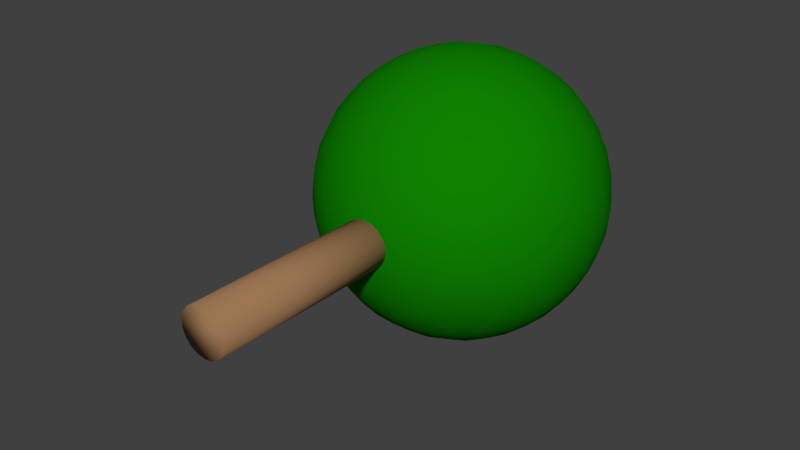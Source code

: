# Source: Tree.blend  (saved by Blender 2.78.0; exported with 4.5.12 LTS)
import bpy
from mathutils import Matrix  # noqa: F401  (used for matrix-valued properties, if any)

bpy.ops.wm.read_factory_settings(use_empty=True)
scene = bpy.context.scene
scene.name = 'Scene'

# ---- collections
col_collection_1 = bpy.data.collections.new('Collection 1'); scene.collection.children.link(col_collection_1)

# ---- materials (node trees are filled in below, after node groups)
mat_canopy = bpy.data.materials.new('Canopy')
mat_canopy.alpha_threshold = 0.0
mat_canopy.use_transparent_shadow = False
mat_canopy.diffuse_color = (0.004789, 0.2206, 0.0, 1.0)
mat_canopy.roughness = 0.5
mat_canopy.specular_intensity = 0.0
mat_trunk = bpy.data.materials.new('Trunk')
mat_trunk.alpha_threshold = 0.0
mat_trunk.use_transparent_shadow = False
mat_trunk.diffuse_color = (0.3335, 0.1826, 0.08725, 1.0)
mat_trunk.roughness = 0.5
mat_trunk.specular_intensity = 0.0

# ---- material node trees

# ---- world
world_world = bpy.data.worlds.new('World'); scene.world = world_world
world_world.color = (0.05088, 0.05088, 0.05088)
world_world.use_sun_shadow = False
world_world.sun_shadow_jitter_overblur = 0.0
world_world.cycles.sampling_method = 'MANUAL'

# ---- meshes
me_cylinder = bpy.data.meshes.new('Cylinder')
me_cylinder.from_pydata([(0.1142, 9.803, -0.574), (0.224, 9.632, -1.126), (0.3252, 9.355, -1.635), (0.4138, 8.982, -2.081), (0.4866, 8.527, -2.446), (0.5407, 8.009, -2.718), (0.574, 7.446, -2.886), (0.5853, 6.861, -2.942), (0.574, 6.275, -2.886), (0.5407, 5.713, -2.718), (0.4866, 5.194, -2.446), (0.4138, 4.739, -2.081), (0.3252, 4.366, -1.635), (0.224, 4.089, -1.126), (0.1142, 3.918, -0.574), (0.224, 9.803, -0.5407), (0.4393, 9.632, -1.061), (0.6378, 9.355, -1.54), (0.8118, 8.982, -1.96), (0.9546, 8.527, -2.305), (1.061, 8.009, -2.561), (1.126, 7.446, -2.718), (1.148, 6.861, -2.772), (1.126, 6.275, -2.718), (1.061, 5.713, -2.561), (0.9546, 5.194, -2.305), (0.8118, 4.739, -1.96), (0.6378, 4.366, -1.54), (0.4393, 4.089, -1.061), (0.224, 3.918, -0.5407), (0.3252, 9.803, -0.4866), (0.6378, 9.632, -0.9546), (0.926, 9.355, -1.386), (1.179, 8.982, -1.764), (1.386, 8.527, -2.074), (1.54, 8.009, -2.305), (1.635, 7.446, -2.446), (1.667, 6.861, -2.494), (1.635, 6.275, -2.446), (1.54, 5.713, -2.305), (1.386, 5.194, -2.074), (1.179, 4.739, -1.764), (0.926, 4.366, -1.386), (0.6378, 4.089, -0.9546), (0.3252, 3.918, -0.4866), (0.4138, 9.803, -0.4138), (0.8118, 9.632, -0.8118), (1.179, 9.355, -1.179), (1.5, 8.982, -1.5), (1.764, 8.527, -1.764), (1.96, 8.009, -1.96), (2.081, 7.446, -2.081), (2.121, 6.861, -2.121), (2.081, 6.275, -2.081), (1.96, 5.713, -1.96), (1.764, 5.194, -1.764), (1.5, 4.739, -1.5), (1.179, 4.366, -1.179), (0.8118, 4.089, -0.8118), (0.4138, 3.918, -0.4138), (0.4866, 9.803, -0.3252), (0.9546, 9.632, -0.6378), (1.386, 9.355, -0.926), (1.764, 8.982, -1.179), (2.074, 8.527, -1.386), (2.305, 8.009, -1.54), (2.446, 7.446, -1.635), (2.494, 6.861, -1.667), (2.446, 6.275, -1.635), (2.305, 5.713, -1.54), (2.074, 5.194, -1.386), (1.764, 4.739, -1.179), (1.386, 4.366, -0.926), (0.9546, 4.089, -0.6378), (0.4866, 3.918, -0.3252), (0.0, 3.861, 8.088e-07), (0.5407, 9.803, -0.224), (1.061, 9.632, -0.4393), (1.54, 9.355, -0.6378), (1.96, 8.982, -0.8118), (2.305, 8.527, -0.9546), (2.561, 8.009, -1.061), (2.718, 7.446, -1.126), (2.772, 6.861, -1.148), (2.718, 6.275, -1.126), (2.561, 5.713, -1.061), (2.305, 5.194, -0.9546), (1.96, 4.739, -0.8118), (1.54, 4.366, -0.6378), (1.061, 4.089, -0.4393), (0.5407, 3.918, -0.224), (0.574, 9.803, -0.1142), (1.126, 9.632, -0.224), (1.635, 9.355, -0.3252), (2.081, 8.982, -0.4138), (2.446, 8.527, -0.4866), (2.718, 8.009, -0.5407), (2.886, 7.446, -0.574), (2.942, 6.861, -0.5853), (2.886, 6.275, -0.574), (2.718, 5.713, -0.5407), (2.446, 5.194, -0.4866), (2.081, 4.739, -0.4138), (1.635, 4.366, -0.3252), (1.126, 4.089, -0.224), (0.574, 3.918, -0.1142), (0.5853, 9.803, 5.514e-07), (1.148, 9.632, 5.365e-07), (1.667, 9.355, 5.263e-07), (2.121, 8.982, 5.649e-07), (2.494, 8.527, 6.295e-07), (2.772, 8.009, 4.734e-07), (2.942, 7.446, 8.556e-07), (3.0, 6.861, 8.365e-07), (2.942, 6.275, 9.068e-07), (2.772, 5.713, 4.396e-07), (2.494, 5.194, 7.752e-07), (2.121, 4.739, 7.504e-07), (1.667, 4.366, 8.338e-07), (1.148, 4.089, 7.341e-07), (0.5853, 3.918, 7.528e-07), (0.574, 9.803, 0.1142), (1.126, 9.632, 0.224), (1.635, 9.355, 0.3252), (2.081, 8.982, 0.4138), (2.446, 8.527, 0.4866), (2.718, 8.009, 0.5407), (2.886, 7.446, 0.574), (2.942, 6.861, 0.5853), (2.886, 6.275, 0.574), (2.718, 5.713, 0.5407), (2.446, 5.194, 0.4866), (2.081, 4.739, 0.4138), (1.635, 4.366, 0.3252), (1.126, 4.089, 0.224), (0.574, 3.918, 0.1142), (0.5407, 9.803, 0.224), (1.061, 9.632, 0.4393), (1.54, 9.355, 0.6378), (1.96, 8.982, 0.8118), (2.305, 8.527, 0.9546), (2.561, 8.009, 1.061), (2.718, 7.446, 1.126), (2.772, 6.861, 1.148), (2.718, 6.275, 1.126), (2.561, 5.713, 1.061), (2.305, 5.194, 0.9546), (1.96, 4.739, 0.8118), (1.54, 4.366, 0.6378), (1.061, 4.089, 0.4393), (0.5407, 3.918, 0.224), (0.4866, 9.803, 0.3252), (0.9546, 9.632, 0.6378), (1.386, 9.355, 0.926), (1.764, 8.982, 1.179), (2.074, 8.527, 1.386), (2.305, 8.009, 1.54), (2.446, 7.446, 1.635), (2.494, 6.861, 1.667), (2.446, 6.275, 1.635), (2.305, 5.713, 1.54), (2.074, 5.194, 1.386), (1.764, 4.739, 1.179), (1.386, 4.366, 0.926), (0.9546, 4.089, 0.6378), (0.4866, 3.918, 0.3252), (0.4138, 9.803, 0.4139), (0.8118, 9.632, 0.8118), (1.179, 9.355, 1.179), (1.5, 8.982, 1.5), (1.764, 8.527, 1.764), (1.96, 8.009, 1.96), (2.081, 7.446, 2.081), (2.121, 6.861, 2.121), (2.081, 6.275, 2.081), (1.96, 5.713, 1.96), (1.764, 5.194, 1.764), (1.5, 4.739, 1.5), (1.179, 4.366, 1.179), (0.8118, 4.089, 0.8118), (0.4138, 3.918, 0.4139), (0.3252, 9.803, 0.4866), (0.6378, 9.632, 0.9546), (0.926, 9.355, 1.386), (1.179, 8.982, 1.764), (1.386, 8.527, 2.074), (1.54, 8.009, 2.305), (1.635, 7.446, 2.446), (1.667, 6.861, 2.494), (1.635, 6.275, 2.446), (1.54, 5.713, 2.305), (1.386, 5.194, 2.074), (1.179, 4.739, 1.764), (0.926, 4.366, 1.386), (0.6378, 4.089, 0.9546), (0.3252, 3.918, 0.4866), (0.224, 9.803, 0.5407), (0.4393, 9.632, 1.061), (0.6378, 9.355, 1.54), (0.8118, 8.982, 1.96), (0.9546, 8.527, 2.305), (1.061, 8.009, 2.561), (1.126, 7.446, 2.718), (1.148, 6.861, 2.772), (1.126, 6.275, 2.718), (1.061, 5.713, 2.561), (0.9546, 5.194, 2.305), (0.8118, 4.739, 1.96), (0.6378, 4.366, 1.54), (0.4393, 4.089, 1.061), (0.224, 3.918, 0.5407), (0.1142, 9.803, 0.574), (0.224, 9.632, 1.126), (0.3252, 9.355, 1.635), (0.4138, 8.982, 2.081), (0.4866, 8.527, 2.446), (0.5407, 8.009, 2.718), (0.574, 7.446, 2.886), (0.5853, 6.861, 2.942), (0.574, 6.275, 2.886), (0.5407, 5.713, 2.718), (0.4866, 5.194, 2.446), (0.4138, 4.739, 2.081), (0.3252, 4.366, 1.635), (0.224, 4.089, 1.126), (0.1142, 3.918, 0.574), (-2.164e-08, 9.803, 0.5853), (1.237e-07, 9.632, 1.148), (7.895e-08, 9.355, 1.667), (-7.752e-08, 8.982, 2.121), (-2.563e-07, 8.527, 2.494), (1.907e-07, 8.009, 2.772), (-2.563e-07, 7.446, 2.942), (-3.01e-07, 6.861, 3.0), (-2.563e-07, 6.275, 2.942), (1.907e-07, 5.713, 2.772), (-2.563e-07, 5.194, 2.494), (-7.752e-08, 4.739, 2.121), (-3.281e-08, 4.366, 1.667), (1.189e-08, 4.089, 1.148), (1.189e-08, 3.918, 0.5853), (-0.1142, 9.803, 0.574), (-0.224, 9.632, 1.126), (-0.3252, 9.355, 1.635), (-0.4138, 8.982, 2.081), (-0.4866, 8.527, 2.446), (-0.5407, 8.009, 2.718), (-0.574, 7.446, 2.886), (-0.5853, 6.861, 2.942), (-0.574, 6.275, 2.886), (-0.5407, 5.713, 2.718), (-0.4866, 5.194, 2.446), (-0.4138, 4.739, 2.081), (-0.3252, 4.366, 1.635), (-0.224, 4.089, 1.126), (-0.1142, 3.918, 0.574), (-0.224, 9.803, 0.5407), (-0.4393, 9.632, 1.061), (-0.6378, 9.355, 1.54), (-0.8118, 8.982, 1.96), (-0.9546, 8.527, 2.305), (-1.061, 8.009, 2.561), (-1.126, 7.446, 2.718), (-1.148, 6.861, 2.772), (-1.126, 6.275, 2.718), (-1.061, 5.713, 2.561), (-0.9546, 5.194, 2.305), (-0.8118, 4.739, 1.96), (-0.6378, 4.366, 1.54), (-0.4393, 4.089, 1.061), (-0.224, 3.918, 0.5407), (-5.431e-07, 9.861, 1.359e-06), (-0.3252, 9.803, 0.4866), (-0.6378, 9.632, 0.9546), (-0.926, 9.355, 1.386), (-1.179, 8.982, 1.764), (-1.386, 8.527, 2.074), (-1.54, 8.009, 2.305), (-1.635, 7.446, 2.446), (-1.667, 6.861, 2.494), (-1.635, 6.275, 2.446), (-1.54, 5.713, 2.305), (-1.386, 5.194, 2.074), (-1.179, 4.739, 1.764), (-0.926, 4.366, 1.386), (-0.6378, 4.089, 0.9546), (-0.3252, 3.918, 0.4866), (-0.4138, 9.803, 0.4139), (-0.8118, 9.632, 0.8118), (-1.179, 9.355, 1.179), (-1.5, 8.982, 1.5), (-1.764, 8.527, 1.764), (-1.96, 8.009, 1.96), (-2.081, 7.446, 2.081), (-2.121, 6.861, 2.121), (-2.081, 6.275, 2.081), (-1.96, 5.713, 1.96), (-1.764, 5.194, 1.764), (-1.5, 4.739, 1.5), (-1.179, 4.366, 1.179), (-0.8118, 4.089, 0.8118), (-0.4138, 3.918, 0.4138), (-0.4866, 9.803, 0.3252), (-0.9546, 9.632, 0.6378), (-1.386, 9.355, 0.926), (-1.764, 8.982, 1.179), (-2.074, 8.527, 1.386), (-2.305, 8.009, 1.54), (-2.446, 7.446, 1.635), (-2.494, 6.861, 1.667), (-2.446, 6.275, 1.635), (-2.305, 5.713, 1.54), (-2.074, 5.194, 1.386), (-1.764, 4.739, 1.179), (-1.386, 4.366, 0.926), (-0.9546, 4.089, 0.6378), (-0.4866, 3.918, 0.3252), (-0.5407, 9.803, 0.224), (-1.061, 9.632, 0.4393), (-1.54, 9.355, 0.6378), (-1.96, 8.982, 0.8118), (-2.305, 8.527, 0.9546), (-2.561, 8.009, 1.061), (-2.718, 7.446, 1.126), (-2.772, 6.861, 1.148), (-2.718, 6.275, 1.126), (-2.561, 5.713, 1.061), (-2.305, 5.194, 0.9546), (-1.96, 4.739, 0.8118), (-1.54, 4.366, 0.6378), (-1.061, 4.089, 0.4393), (-0.5407, 3.918, 0.224), (-0.574, 9.803, 0.1142), (-1.126, 9.632, 0.224), (-1.635, 9.355, 0.3252), (-2.081, 8.982, 0.4138), (-2.446, 8.527, 0.4866), (-2.718, 8.009, 0.5407), (-2.886, 7.446, 0.574), (-2.942, 6.861, 0.5853), (-2.886, 6.275, 0.574), (-2.718, 5.713, 0.5407), (-2.446, 5.194, 0.4866), (-2.081, 4.739, 0.4138), (-1.635, 4.366, 0.3252), (-1.126, 4.089, 0.224), (-0.574, 3.918, 0.1142), (-0.5853, 9.803, 5.067e-07), (-1.148, 9.632, 4.248e-07), (-1.667, 9.355, 4.369e-07), (-2.121, 8.982, 1.626e-07), (-2.494, 8.527, 4.837e-08), (-2.772, 8.009, 6.075e-07), (-2.942, 7.446, -3.846e-08), (-3.0, 6.861, 1.212e-07), (-2.942, 6.275, 1.27e-08), (-2.772, 5.713, 7.079e-07), (-2.494, 5.194, 1.941e-07), (-2.121, 4.739, 3.481e-07), (-1.667, 4.366, 5.879e-07), (-1.148, 4.089, 5.777e-07), (-0.5853, 3.918, 7.751e-07), (-0.574, 9.803, -0.1142), (-1.126, 9.632, -0.224), (-1.635, 9.355, -0.3252), (-2.081, 8.982, -0.4138), (-2.446, 8.527, -0.4866), (-2.718, 8.009, -0.5407), (-2.886, 7.446, -0.574), (-2.942, 6.861, -0.5853), (-2.886, 6.275, -0.574), (-2.718, 5.713, -0.5407), (-2.446, 5.194, -0.4866), (-2.081, 4.739, -0.4138), (-1.635, 4.366, -0.3252), (-1.126, 4.089, -0.224), (-0.574, 3.918, -0.1142), (-0.5407, 9.803, -0.224), (-1.061, 9.632, -0.4393), (-1.54, 9.355, -0.6378), (-1.96, 8.982, -0.8118), (-2.305, 8.527, -0.9546), (-2.561, 8.009, -1.061), (-2.718, 7.446, -1.126), (-2.772, 6.861, -1.148), (-2.718, 6.275, -1.126), (-2.561, 5.713, -1.061), (-2.305, 5.194, -0.9546), (-1.96, 4.739, -0.8118), (-1.54, 4.366, -0.6378), (-1.061, 4.089, -0.4393), (-0.5407, 3.918, -0.224), (-0.4866, 9.803, -0.3252), (-0.9546, 9.632, -0.6378), (-1.386, 9.355, -0.926), (-1.764, 8.982, -1.179), (-2.074, 8.527, -1.386), (-2.305, 8.009, -1.54), (-2.446, 7.446, -1.635), (-2.494, 6.861, -1.667), (-2.446, 6.275, -1.635), (-2.305, 5.713, -1.54), (-2.074, 5.194, -1.386), (-1.764, 4.739, -1.179), (-1.386, 4.366, -0.926), (-0.9546, 4.089, -0.6378), (-0.4866, 3.918, -0.3252), (-0.4138, 9.803, -0.4138), (-0.8118, 9.632, -0.8118), (-1.179, 9.355, -1.179), (-1.5, 8.982, -1.5), (-1.764, 8.527, -1.764), (-1.96, 8.009, -1.96), (-2.081, 7.446, -2.081), (-2.121, 6.861, -2.121), (-2.081, 6.275, -2.081), (-1.96, 5.713, -1.96), (-1.764, 5.194, -1.764), (-1.5, 4.739, -1.5), (-1.179, 4.366, -1.179), (-0.8118, 4.089, -0.8118), (-0.4138, 3.918, -0.4138), (-0.3252, 9.803, -0.4866), (-0.6378, 9.632, -0.9546), (-0.926, 9.355, -1.386), (-1.179, 8.982, -1.764), (-1.386, 8.527, -2.074), (-1.54, 8.009, -2.305), (-1.635, 7.446, -2.446), (-1.667, 6.861, -2.494), (-1.635, 6.275, -2.446), (-1.54, 5.713, -2.305), (-1.386, 5.194, -2.074), (-1.179, 4.739, -1.764), (-0.926, 4.366, -1.386), (-0.6378, 4.089, -0.9546), (-0.3252, 3.918, -0.4866), (-0.224, 9.803, -0.5407), (-0.4393, 9.632, -1.061), (-0.6378, 9.355, -1.54), (-0.8118, 8.982, -1.96), (-0.9546, 8.527, -2.305), (-1.061, 8.009, -2.561), (-1.126, 7.446, -2.718), (-1.148, 6.861, -2.772), (-1.126, 6.275, -2.718), (-1.061, 5.713, -2.561), (-0.9546, 5.194, -2.305), (-0.8118, 4.739, -1.96), (-0.6378, 4.366, -1.54), (-0.4393, 4.089, -1.061), (-0.224, 3.918, -0.5407), (-0.1142, 9.803, -0.574), (-0.224, 9.632, -1.126), (-0.3252, 9.355, -1.635), (-0.4138, 8.982, -2.081), (-0.4866, 8.527, -2.446), (-0.5407, 8.009, -2.718), (-0.574, 7.446, -2.886), (-0.5853, 6.861, -2.942), (-0.574, 6.275, -2.886), (-0.5407, 5.713, -2.718), (-0.4866, 5.194, -2.446), (-0.4138, 4.739, -2.081), (-0.3252, 4.366, -1.635), (-0.224, 4.089, -1.126), (-0.1142, 3.918, -0.574), (1.125e-07, 9.803, -0.5853), (2.354e-07, 9.632, -1.148), (3.248e-07, 9.355, -1.667), (4.589e-07, 8.982, -2.121), (8.166e-07, 8.527, -2.494), (1.907e-07, 8.009, -2.772), (7.719e-07, 7.446, -2.942), (8.166e-07, 6.861, -3.0), (7.719e-07, 6.275, -2.942), (1.907e-07, 5.713, -2.772), (8.166e-07, 5.194, -2.494), (4.589e-07, 4.739, -2.121), (3.695e-07, 4.366, -1.667), (2.354e-07, 4.089, -1.148), (4.542e-08, 3.918, -0.5853), (0.0, -2.186e-08, -0.5), (0.0, 5.0, -0.5), (0.1736, -2.054e-08, -0.4698), (0.1736, 5.0, -0.4698), (0.3264, -1.674e-08, -0.383), (0.3264, 5.0, -0.383), (0.4397, -1.093e-08, -0.25), (0.4397, 5.0, -0.25), (0.5, -3.795e-09, -0.08682), (0.5, 5.0, -0.08682), (0.5, 3.795e-09, 0.08682), (0.5, 5.0, 0.08682), (0.4397, 1.093e-08, 0.25), (0.4397, 5.0, 0.25), (0.3264, 1.674e-08, 0.383), (0.3264, 5.0, 0.383), (0.1736, 2.054e-08, 0.4698), (0.1736, 5.0, 0.4698), (7.666e-08, 2.186e-08, 0.5), (7.666e-08, 5.0, 0.5), (-0.1736, 2.054e-08, 0.4698), (-0.1736, 5.0, 0.4698), (-0.3264, 1.674e-08, 0.383), (-0.3264, 5.0, 0.383), (-0.4397, 1.093e-08, 0.25), (-0.4397, 5.0, 0.25), (-0.5, 3.795e-09, 0.08682), (-0.5, 5.0, 0.08682), (-0.5, -3.795e-09, -0.08682), (-0.5, 5.0, -0.08682), (-0.4397, -1.093e-08, -0.25), (-0.4397, 5.0, -0.25), (-0.3264, -1.674e-08, -0.383), (-0.3264, 5.0, -0.383), (-0.1736, -2.054e-08, -0.4698), (-0.1736, 5.0, -0.4698)], [], [(478, 477, 10, 11), (471, 470, 3, 4), (479, 478, 11, 12), (472, 471, 4, 5), (480, 479, 12, 13), (473, 472, 5, 6), (481, 480, 13, 14), (474, 473, 6, 7), (467, 271, 0), (75, 481, 14), (475, 474, 7, 8), (468, 467, 0, 1), (476, 475, 8, 9), (469, 468, 1, 2), (477, 476, 9, 10), (470, 469, 2, 3), (2, 1, 16, 17), (10, 9, 24, 25), (3, 2, 17, 18), (11, 10, 25, 26), (4, 3, 18, 19), (12, 11, 26, 27), (5, 4, 19, 20), (13, 12, 27, 28), (6, 5, 20, 21), (14, 13, 28, 29), (7, 6, 21, 22), (0, 271, 15), (75, 14, 29), (8, 7, 22, 23), (1, 0, 15, 16), (9, 8, 23, 24), (21, 20, 35, 36), (29, 28, 43, 44), (22, 21, 36, 37), (15, 271, 30), (75, 29, 44), (23, 22, 37, 38), (16, 15, 30, 31), (24, 23, 38, 39), (17, 16, 31, 32), (25, 24, 39, 40), (18, 17, 32, 33), (26, 25, 40, 41), (19, 18, 33, 34), (27, 26, 41, 42), (20, 19, 34, 35), (28, 27, 42, 43), (40, 39, 54, 55), (33, 32, 47, 48), (41, 40, 55, 56), (34, 33, 48, 49), (42, 41, 56, 57), (35, 34, 49, 50), (43, 42, 57, 58), (36, 35, 50, 51), (44, 43, 58, 59), (37, 36, 51, 52), (30, 271, 45), (75, 44, 59), (38, 37, 52, 53), (31, 30, 45, 46), (39, 38, 53, 54), (32, 31, 46, 47), (59, 58, 73, 74), (52, 51, 66, 67), (45, 271, 60), (75, 59, 74), (53, 52, 67, 68), (46, 45, 60, 61), (54, 53, 68, 69), (47, 46, 61, 62), (55, 54, 69, 70), (48, 47, 62, 63), (56, 55, 70, 71), (49, 48, 63, 64), (57, 56, 71, 72), (50, 49, 64, 65), (58, 57, 72, 73), (51, 50, 65, 66), (71, 70, 86, 87), (64, 63, 79, 80), (72, 71, 87, 88), (65, 64, 80, 81), (73, 72, 88, 89), (66, 65, 81, 82), (74, 73, 89, 90), (67, 66, 82, 83), (60, 271, 76), (75, 74, 90), (68, 67, 83, 84), (61, 60, 76, 77), (69, 68, 84, 85), (62, 61, 77, 78), (70, 69, 85, 86), (63, 62, 78, 79), (76, 271, 91), (75, 90, 105), (84, 83, 98, 99), (77, 76, 91, 92), (85, 84, 99, 100), (78, 77, 92, 93), (86, 85, 100, 101), (79, 78, 93, 94), (87, 86, 101, 102), (80, 79, 94, 95), (88, 87, 102, 103), (81, 80, 95, 96), (89, 88, 103, 104), (82, 81, 96, 97), (90, 89, 104, 105), (83, 82, 97, 98), (95, 94, 109, 110), (103, 102, 117, 118), (96, 95, 110, 111), (104, 103, 118, 119), (97, 96, 111, 112), (105, 104, 119, 120), (98, 97, 112, 113), (91, 271, 106), (75, 105, 120), (99, 98, 113, 114), (92, 91, 106, 107), (100, 99, 114, 115), (93, 92, 107, 108), (101, 100, 115, 116), (94, 93, 108, 109), (102, 101, 116, 117), (114, 113, 128, 129), (107, 106, 121, 122), (115, 114, 129, 130), (108, 107, 122, 123), (116, 115, 130, 131), (109, 108, 123, 124), (117, 116, 131, 132), (110, 109, 124, 125), (118, 117, 132, 133), (111, 110, 125, 126), (119, 118, 133, 134), (112, 111, 126, 127), (120, 119, 134, 135), (113, 112, 127, 128), (106, 271, 121), (75, 120, 135), (133, 132, 147, 148), (126, 125, 140, 141), (134, 133, 148, 149), (127, 126, 141, 142), (135, 134, 149, 150), (128, 127, 142, 143), (121, 271, 136), (75, 135, 150), (129, 128, 143, 144), (122, 121, 136, 137), (130, 129, 144, 145), (123, 122, 137, 138), (131, 130, 145, 146), (124, 123, 138, 139), (132, 131, 146, 147), (125, 124, 139, 140), (137, 136, 151, 152), (145, 144, 159, 160), (138, 137, 152, 153), (146, 145, 160, 161), (139, 138, 153, 154), (147, 146, 161, 162), (140, 139, 154, 155), (148, 147, 162, 163), (141, 140, 155, 156), (149, 148, 163, 164), (142, 141, 156, 157), (150, 149, 164, 165), (143, 142, 157, 158), (136, 271, 151), (75, 150, 165), (144, 143, 158, 159), (156, 155, 170, 171), (164, 163, 178, 179), (157, 156, 171, 172), (165, 164, 179, 180), (158, 157, 172, 173), (151, 271, 166), (75, 165, 180), (159, 158, 173, 174), (152, 151, 166, 167), (160, 159, 174, 175), (153, 152, 167, 168), (161, 160, 175, 176), (154, 153, 168, 169), (162, 161, 176, 177), (155, 154, 169, 170), (163, 162, 177, 178), (175, 174, 189, 190), (168, 167, 182, 183), (176, 175, 190, 191), (169, 168, 183, 184), (177, 176, 191, 192), (170, 169, 184, 185), (178, 177, 192, 193), (171, 170, 185, 186), (179, 178, 193, 194), (172, 171, 186, 187), (180, 179, 194, 195), (173, 172, 187, 188), (166, 271, 181), (75, 180, 195), (174, 173, 188, 189), (167, 166, 181, 182), (194, 193, 208, 209), (187, 186, 201, 202), (195, 194, 209, 210), (188, 187, 202, 203), (181, 271, 196), (75, 195, 210), (189, 188, 203, 204), (182, 181, 196, 197), (190, 189, 204, 205), (183, 182, 197, 198), (191, 190, 205, 206), (184, 183, 198, 199), (192, 191, 206, 207), (185, 184, 199, 200), (193, 192, 207, 208), (186, 185, 200, 201), (206, 205, 220, 221), (199, 198, 213, 214), (207, 206, 221, 222), (200, 199, 214, 215), (208, 207, 222, 223), (201, 200, 215, 216), (209, 208, 223, 224), (202, 201, 216, 217), (210, 209, 224, 225), (203, 202, 217, 218), (196, 271, 211), (75, 210, 225), (204, 203, 218, 219), (197, 196, 211, 212), (205, 204, 219, 220), (198, 197, 212, 213), (225, 224, 239, 240), (218, 217, 232, 233), (211, 271, 226), (75, 225, 240), (219, 218, 233, 234), (212, 211, 226, 227), (220, 219, 234, 235), (213, 212, 227, 228), (221, 220, 235, 236), (214, 213, 228, 229), (222, 221, 236, 237), (215, 214, 229, 230), (223, 222, 237, 238), (216, 215, 230, 231), (224, 223, 238, 239), (217, 216, 231, 232), (229, 228, 243, 244), (237, 236, 251, 252), (230, 229, 244, 245), (238, 237, 252, 253), (231, 230, 245, 246), (239, 238, 253, 254), (232, 231, 246, 247), (240, 239, 254, 255), (233, 232, 247, 248), (226, 271, 241), (75, 240, 255), (234, 233, 248, 249), (227, 226, 241, 242), (235, 234, 249, 250), (228, 227, 242, 243), (236, 235, 250, 251), (248, 247, 262, 263), (241, 271, 256), (75, 255, 270), (249, 248, 263, 264), (242, 241, 256, 257), (250, 249, 264, 265), (243, 242, 257, 258), (251, 250, 265, 266), (244, 243, 258, 259), (252, 251, 266, 267), (245, 244, 259, 260), (253, 252, 267, 268), (246, 245, 260, 261), (254, 253, 268, 269), (247, 246, 261, 262), (255, 254, 269, 270), (267, 266, 282, 283), (260, 259, 275, 276), (268, 267, 283, 284), (261, 260, 276, 277), (269, 268, 284, 285), (262, 261, 277, 278), (270, 269, 285, 286), (263, 262, 278, 279), (256, 271, 272), (75, 270, 286), (264, 263, 279, 280), (257, 256, 272, 273), (265, 264, 280, 281), (258, 257, 273, 274), (266, 265, 281, 282), (259, 258, 274, 275), (272, 271, 287), (75, 286, 301), (280, 279, 294, 295), (273, 272, 287, 288), (281, 280, 295, 296), (274, 273, 288, 289), (282, 281, 296, 297), (275, 274, 289, 290), (283, 282, 297, 298), (276, 275, 290, 291), (284, 283, 298, 299), (277, 276, 291, 292), (285, 284, 299, 300), (278, 277, 292, 293), (286, 285, 300, 301), (279, 278, 293, 294), (291, 290, 305, 306), (299, 298, 313, 314), (292, 291, 306, 307), (300, 299, 314, 315), (293, 292, 307, 308), (301, 300, 315, 316), (294, 293, 308, 309), (287, 271, 302), (75, 301, 316), (295, 294, 309, 310), (288, 287, 302, 303), (296, 295, 310, 311), (289, 288, 303, 304), (297, 296, 311, 312), (290, 289, 304, 305), (298, 297, 312, 313), (310, 309, 324, 325), (303, 302, 317, 318), (311, 310, 325, 326), (304, 303, 318, 319), (312, 311, 326, 327), (305, 304, 319, 320), (313, 312, 327, 328), (306, 305, 320, 321), (314, 313, 328, 329), (307, 306, 321, 322), (315, 314, 329, 330), (308, 307, 322, 323), (316, 315, 330, 331), (309, 308, 323, 324), (302, 271, 317), (75, 316, 331), (329, 328, 343, 344), (322, 321, 336, 337), (330, 329, 344, 345), (323, 322, 337, 338), (331, 330, 345, 346), (324, 323, 338, 339), (317, 271, 332), (75, 331, 346), (325, 324, 339, 340), (318, 317, 332, 333), (326, 325, 340, 341), (319, 318, 333, 334), (327, 326, 341, 342), (320, 319, 334, 335), (328, 327, 342, 343), (321, 320, 335, 336), (341, 340, 355, 356), (334, 333, 348, 349), (342, 341, 356, 357), (335, 334, 349, 350), (343, 342, 357, 358), (336, 335, 350, 351), (344, 343, 358, 359), (337, 336, 351, 352), (345, 344, 359, 360), (338, 337, 352, 353), (346, 345, 360, 361), (339, 338, 353, 354), (332, 271, 347), (75, 346, 361), (340, 339, 354, 355), (333, 332, 347, 348), (360, 359, 374, 375), (353, 352, 367, 368), (361, 360, 375, 376), (354, 353, 368, 369), (347, 271, 362), (75, 361, 376), (355, 354, 369, 370), (348, 347, 362, 363), (356, 355, 370, 371), (349, 348, 363, 364), (357, 356, 371, 372), (350, 349, 364, 365), (358, 357, 372, 373), (351, 350, 365, 366), (359, 358, 373, 374), (352, 351, 366, 367), (364, 363, 378, 379), (372, 371, 386, 387), (365, 364, 379, 380), (373, 372, 387, 388), (366, 365, 380, 381), (374, 373, 388, 389), (367, 366, 381, 382), (375, 374, 389, 390), (368, 367, 382, 383), (376, 375, 390, 391), (369, 368, 383, 384), (362, 271, 377), (75, 376, 391), (370, 369, 384, 385), (363, 362, 377, 378), (371, 370, 385, 386), (383, 382, 397, 398), (391, 390, 405, 406), (384, 383, 398, 399), (377, 271, 392), (75, 391, 406), (385, 384, 399, 400), (378, 377, 392, 393), (386, 385, 400, 401), (379, 378, 393, 394), (387, 386, 401, 402), (380, 379, 394, 395), (388, 387, 402, 403), (381, 380, 395, 396), (389, 388, 403, 404), (382, 381, 396, 397), (390, 389, 404, 405), (402, 401, 416, 417), (395, 394, 409, 410), (403, 402, 417, 418), (396, 395, 410, 411), (404, 403, 418, 419), (397, 396, 411, 412), (405, 404, 419, 420), (398, 397, 412, 413), (406, 405, 420, 421), (399, 398, 413, 414), (392, 271, 407), (75, 406, 421), (400, 399, 414, 415), (393, 392, 407, 408), (401, 400, 415, 416), (394, 393, 408, 409), (421, 420, 435, 436), (414, 413, 428, 429), (407, 271, 422), (75, 421, 436), (415, 414, 429, 430), (408, 407, 422, 423), (416, 415, 430, 431), (409, 408, 423, 424), (417, 416, 431, 432), (410, 409, 424, 425), (418, 417, 432, 433), (411, 410, 425, 426), (419, 418, 433, 434), (412, 411, 426, 427), (420, 419, 434, 435), (413, 412, 427, 428), (425, 424, 439, 440), (433, 432, 447, 448), (426, 425, 440, 441), (434, 433, 448, 449), (427, 426, 441, 442), (435, 434, 449, 450), (428, 427, 442, 443), (436, 435, 450, 451), (429, 428, 443, 444), (422, 271, 437), (75, 436, 451), (430, 429, 444, 445), (423, 422, 437, 438), (431, 430, 445, 446), (424, 423, 438, 439), (432, 431, 446, 447), (444, 443, 458, 459), (437, 271, 452), (75, 451, 466), (445, 444, 459, 460), (438, 437, 452, 453), (446, 445, 460, 461), (439, 438, 453, 454), (447, 446, 461, 462), (440, 439, 454, 455), (448, 447, 462, 463), (441, 440, 455, 456), (449, 448, 463, 464), (442, 441, 456, 457), (450, 449, 464, 465), (443, 442, 457, 458), (451, 450, 465, 466), (463, 462, 477, 478), (456, 455, 470, 471), (464, 463, 478, 479), (457, 456, 471, 472), (465, 464, 479, 480), (458, 457, 472, 473), (466, 465, 480, 481), (459, 458, 473, 474), (452, 271, 467), (75, 466, 481), (460, 459, 474, 475), (453, 452, 467, 468), (461, 460, 475, 476), (454, 453, 468, 469), (462, 461, 476, 477), (455, 454, 469, 470), (482, 483, 485, 484), (484, 485, 487, 486), (486, 487, 489, 488), (488, 489, 491, 490), (490, 491, 493, 492), (492, 493, 495, 494), (494, 495, 497, 496), (496, 497, 499, 498), (498, 499, 501, 500), (500, 501, 503, 502), (502, 503, 505, 504), (504, 505, 507, 506), (506, 507, 509, 508), (508, 509, 511, 510), (510, 511, 513, 512), (512, 513, 515, 514), (485, 483, 517, 515, 513, 511, 509, 507, 505, 503, 501, 499, 497, 495, 493, 491, 489, 487), (514, 515, 517, 516), (516, 517, 483, 482), (482, 484, 486, 488, 490, 492, 494, 496, 498, 500, 502, 504, 506, 508, 510, 512, 514, 516)])
me_cylinder.polygons.foreach_set('use_smooth', [True] * 532)
me_cylinder.polygons.foreach_set('material_index', [0, 0, 0, 0, 0, 0, 0, 0, 0, 0, 0, 0, 0, 0, 0, 0, 0, 0, 0, 0, 0, 0, 0, 0, 0, 0, 0, 0, 0, 0, 0, 0, 0, 0, 0, 0, 0, 0, 0, 0, 0, 0, 0, 0, 0, 0, 0, 0, 0, 0, 0, 0, 0, 0, 0, 0, 0, 0, 0, 0, 0, 0, 0, 0, 0, 0, 0, 0, 0, 0, 0, 0, 0, 0, 0, 0, 0, 0, 0, 0, 0, 0, 0, 0, 0, 0, 0, 0, 0, 0, 0, 0, 0, 0, 0, 0, 0, 0, 0, 0, 0, 0, 0, 0, 0, 0, 0, 0, 0, 0, 0, 0, 0, 0, 0, 0, 0, 0, 0, 0, 0, 0, 0, 0, 0, 0, 0, 0, 0, 0, 0, 0, 0, 0, 0, 0, 0, 0, 0, 0, 0, 0, 0, 0, 0, 0, 0, 0, 0, 0, 0, 0, 0, 0, 0, 0, 0, 0, 0, 0, 0, 0, 0, 0, 0, 0, 0, 0, 0, 0, 0, 0, 0, 0, 0, 0, 0, 0, 0, 0, 0, 0, 0, 0, 0, 0, 0, 0, 0, 0, 0, 0, 0, 0, 0, 0, 0, 0, 0, 0, 0, 0, 0, 0, 0, 0, 0, 0, 0, 0, 0, 0, 0, 0, 0, 0, 0, 0, 0, 0, 0, 0, 0, 0, 0, 0, 0, 0, 0, 0, 0, 0, 0, 0, 0, 0, 0, 0, 0, 0, 0, 0, 0, 0, 0, 0, 0, 0, 0, 0, 0, 0, 0, 0, 0, 0, 0, 0, 0, 0, 0, 0, 0, 0, 0, 0, 0, 0, 0, 0, 0, 0, 0, 0, 0, 0, 0, 0, 0, 0, 0, 0, 0, 0, 0, 0, 0, 0, 0, 0, 0, 0, 0, 0, 0, 0, 0, 0, 0, 0, 0, 0, 0, 0, 0, 0, 0, 0, 0, 0, 0, 0, 0, 0, 0, 0, 0, 0, 0, 0, 0, 0, 0, 0, 0, 0, 0, 0, 0, 0, 0, 0, 0, 0, 0, 0, 0, 0, 0, 0, 0, 0, 0, 0, 0, 0, 0, 0, 0, 0, 0, 0, 0, 0, 0, 0, 0, 0, 0, 0, 0, 0, 0, 0, 0, 0, 0, 0, 0, 0, 0, 0, 0, 0, 0, 0, 0, 0, 0, 0, 0, 0, 0, 0, 0, 0, 0, 0, 0, 0, 0, 0, 0, 0, 0, 0, 0, 0, 0, 0, 0, 0, 0, 0, 0, 0, 0, 0, 0, 0, 0, 0, 0, 0, 0, 0, 0, 0, 0, 0, 0, 0, 0, 0, 0, 0, 0, 0, 0, 0, 0, 0, 0, 0, 0, 0, 0, 0, 0, 0, 0, 0, 0, 0, 0, 0, 0, 0, 0, 0, 0, 0, 0, 0, 0, 0, 0, 0, 0, 0, 0, 0, 0, 0, 0, 0, 0, 0, 0, 0, 0, 0, 0, 0, 0, 0, 0, 0, 0, 0, 0, 0, 0, 0, 0, 0, 0, 0, 0, 0, 0, 0, 0, 0, 0, 0, 0, 0, 0, 0, 0, 0, 0, 0, 0, 0, 0, 0, 0, 0, 0, 0, 1, 1, 1, 1, 1, 1, 1, 1, 1, 1, 1, 1, 1, 1, 1, 1, 1, 1, 1, 1])
me_cylinder.materials.append(mat_canopy)
me_cylinder.materials.append(mat_trunk)
me_cylinder.use_remesh_preserve_volume = False
me_cylinder.use_remesh_preserve_attributes = False
me_cylinder.use_mirror_vertex_groups = False
me_cylinder.update()

# ---- objects
ob_cylinder = bpy.data.objects.new('Cylinder', me_cylinder)

# ---- transforms, parenting, visibility, modifiers, constraints
ob_cylinder.location = (0.0, 0.0, 0.0)
ob_cylinder.lineart.crease_threshold = 0.0

# ---- collection membership
col_collection_1.objects.link(ob_cylinder)

# ---- scene / render settings (as saved in the file)
scene.frame_start = 1; scene.frame_end = 250; scene.frame_set(1)
scene.render.engine = 'BLENDER_EEVEE_NEXT'
scene.render.resolution_percentage = 50
scene.render.dither_intensity = 0.0
scene.cycles.use_denoising = False
scene.cycles.samples = 128
scene.cycles.sampling_pattern = 'TABULATED_SOBOL'
scene.cycles.light_sampling_threshold = 0.0
scene.cycles.use_adaptive_sampling = False
scene.cycles.use_light_tree = False
scene.cycles.blur_glossy = 0.0
scene.cycles.sample_clamp_indirect = 0.0
scene.view_settings.view_transform = 'Standard'
bpy.context.view_layer.update()

# ---- added for rendering (the .blend has no active camera and no usable light): camera, sun
cam_auto = bpy.data.cameras.new('AutoCamera')
cam_auto.lens = 50.0
cam_auto.sensor_width = 36.0
cam_auto.clip_end = 1000.0
ob_auto_camera = bpy.data.objects.new('AutoCamera', cam_auto)
scene.collection.objects.link(ob_auto_camera)
ob_auto_camera.location = (12.0361, -9.51308, 9.62891)
ob_auto_camera.rotation_euler = (1.09748, -7.21219e-08, 0.694738)
scene.camera = ob_auto_camera
light_auto_sun = bpy.data.lights.new('AutoSun', 'SUN')
light_auto_sun.energy = 3.0
light_auto_sun.angle = 0.0523599
ob_auto_sun = bpy.data.objects.new('AutoSun', light_auto_sun)
scene.collection.objects.link(ob_auto_sun)
ob_auto_sun.rotation_euler = (0.872665, 0.174533, 0.523599)
bpy.context.view_layer.update()
